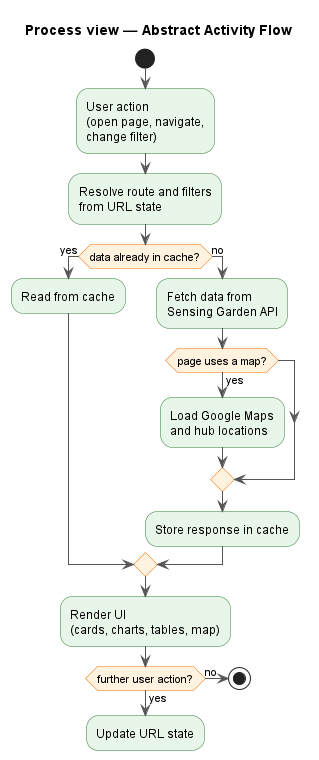

The diagram above was rendered by PlantUML. Its source (embedded in the PNG):
@startuml process-view-activity-alt2
title Process view — Abstract Activity Flow

skinparam activity {
  BackgroundColor #E8F5E9
  BorderColor #2E7D32
  DiamondBackgroundColor #FFF3E0
  DiamondBorderColor #EF6C00
  ArrowColor #555555
}

start

:User action
(open page, navigate,
change filter);

:Resolve route and filters
from URL state;

if (data already in cache?) then (yes)
  :Read from cache;
else (no)
  :Fetch data from
  Sensing Garden API;
  if (page uses a map?) then (yes)
    :Load Google Maps
    and hub locations;
  endif
  :Store response in cache;
endif

:Render UI
(cards, charts, tables, map);

if (further user action?) then (yes)
  :Update URL state;
  detach
else (no)
  stop
endif

@enduml